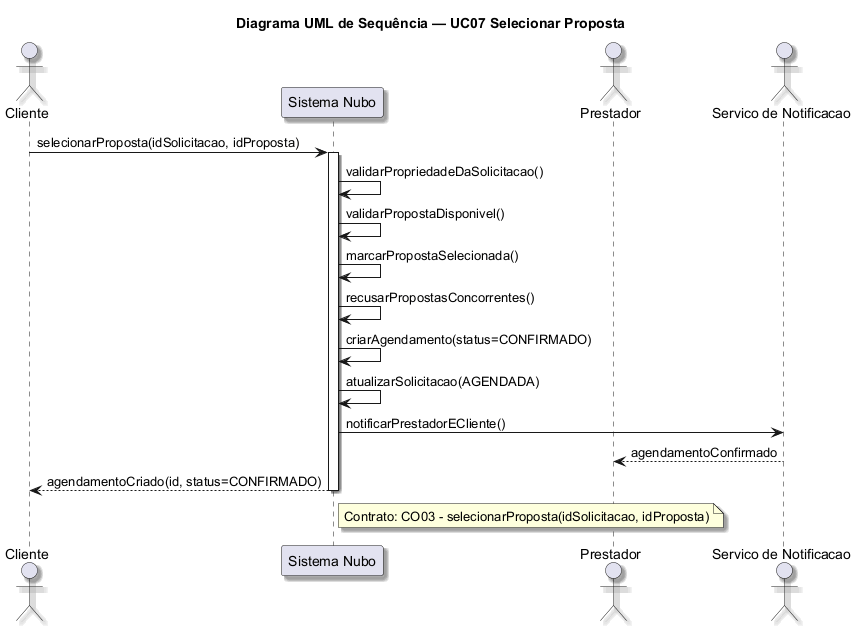

The diagram above was rendered by PlantUML. Its source (embedded in the PNG):
@startuml
' Fonte do projeto: docs/documentacao-projeto.md; docs/contratos-operacao.md
' Fonte conceitual: material da disciplina e sintaxe PlantUML local
title Diagrama UML de Sequência — UC07 Selecionar Proposta
skinparam backgroundColor #FFFFFF
skinparam shadowing true
skinparam defaultFontName Arial
actor "Cliente" as Cliente
participant "Sistema Nubo" as Sistema
actor "Prestador" as Prestador
actor "Servico de Notificacao" as Notificacao

Cliente -> Sistema : selecionarProposta(idSolicitacao, idProposta)
activate Sistema
Sistema -> Sistema : validarPropriedadeDaSolicitacao()
Sistema -> Sistema : validarPropostaDisponivel()
Sistema -> Sistema : marcarPropostaSelecionada()
Sistema -> Sistema : recusarPropostasConcorrentes()
Sistema -> Sistema : criarAgendamento(status=CONFIRMADO)
Sistema -> Sistema : atualizarSolicitacao(AGENDADA)
Sistema -> Notificacao : notificarPrestadorECliente()
Notificacao --> Prestador : agendamentoConfirmado
Sistema --> Cliente : agendamentoCriado(id, status=CONFIRMADO)
deactivate Sistema

note right of Sistema
Contrato: CO03 - selecionarProposta(idSolicitacao, idProposta)
end note
@enduml